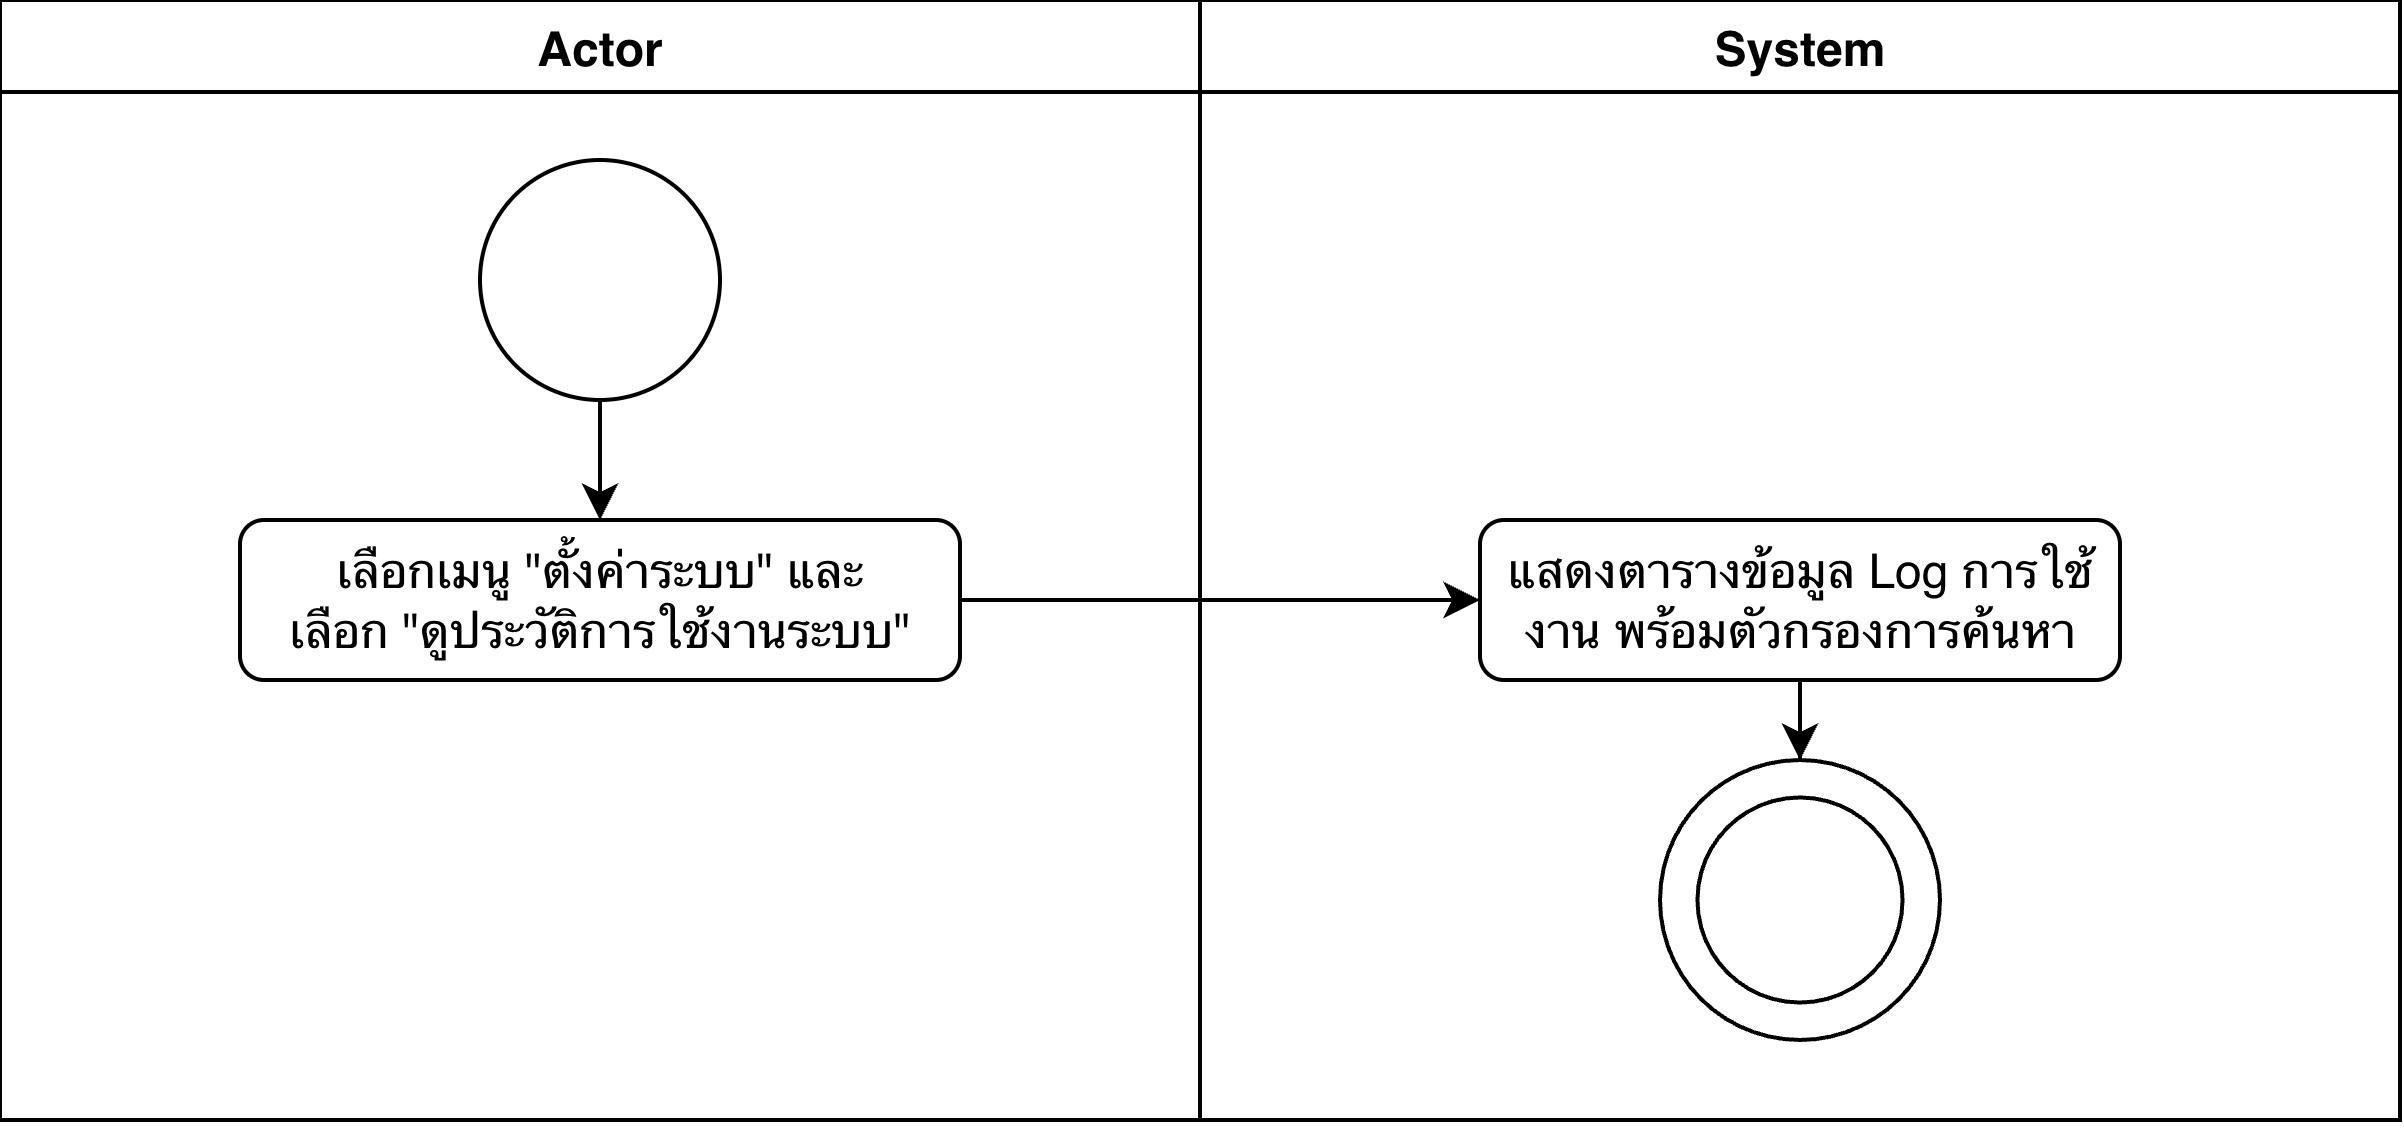

The diagram above was exported from draw.io. Its source (the exported page's mxGraphModel, read from the mxfile embedded in the PNG):
<mxGraphModel dx="768" dy="547" grid="1" gridSize="10" guides="1" tooltips="1" connect="1" arrows="1" fold="1" page="1" pageScale="1" pageWidth="827" pageHeight="1169" math="0" shadow="0">
  <root>
    <mxCell id="0" />
    <mxCell id="1" parent="0" />
    <mxCell id="PJ7bjFbaFIxvQIApwdj4-5" parent="1" style="swimlane;" value="Actor" vertex="1">
      <mxGeometry height="280" width="300" x="120" y="40" as="geometry" />
    </mxCell>
    <mxCell id="PJ7bjFbaFIxvQIApwdj4-9" edge="1" parent="PJ7bjFbaFIxvQIApwdj4-5" source="PJ7bjFbaFIxvQIApwdj4-7" style="edgeStyle=orthogonalEdgeStyle;rounded=0;orthogonalLoop=1;jettySize=auto;html=1;entryX=0.5;entryY=0;entryDx=0;entryDy=0;" target="PJ7bjFbaFIxvQIApwdj4-8">
      <mxGeometry relative="1" as="geometry" />
    </mxCell>
    <mxCell id="PJ7bjFbaFIxvQIApwdj4-7" parent="PJ7bjFbaFIxvQIApwdj4-5" style="ellipse;whiteSpace=wrap;html=1;aspect=fixed;" value="" vertex="1">
      <mxGeometry height="60" width="60" x="120" y="40" as="geometry" />
    </mxCell>
    <mxCell id="PJ7bjFbaFIxvQIApwdj4-8" parent="PJ7bjFbaFIxvQIApwdj4-5" style="rounded=1;whiteSpace=wrap;html=1;" value="เลือกเมนู &quot;ตั้งค่าระบบ&quot; และ&lt;div&gt;เลือก &quot;ดูประวัติการใช้งานระบบ&quot;&lt;/div&gt;" vertex="1">
      <mxGeometry height="40" width="180" x="60" y="130" as="geometry" />
    </mxCell>
    <mxCell id="PJ7bjFbaFIxvQIApwdj4-6" parent="1" style="swimlane;" value="System" vertex="1">
      <mxGeometry height="280" width="300" x="420" y="40" as="geometry" />
    </mxCell>
    <mxCell id="PJ7bjFbaFIxvQIApwdj4-10" parent="PJ7bjFbaFIxvQIApwdj4-6" style="rounded=1;whiteSpace=wrap;html=1;" value="แสดงตารางข้อมูล Log การใช้งาน พร้อมตัวกรองการค้นหา" vertex="1">
      <mxGeometry height="40" width="160" x="70" y="130" as="geometry" />
    </mxCell>
    <mxCell id="J_AMXUdLOwP1W6swlOZS-25" edge="1" parent="PJ7bjFbaFIxvQIApwdj4-6" style="edgeStyle=orthogonalEdgeStyle;rounded=0;orthogonalLoop=1;jettySize=auto;html=1;">
      <mxGeometry relative="1" as="geometry">
        <Array as="points">
          <mxPoint x="220" y="280" />
        </Array>
        <mxPoint x="160.00000000000023" y="280" as="sourcePoint" />
      </mxGeometry>
    </mxCell>
    <mxCell id="xY4zvM_rkkHBltrVUu64-1" connectable="0" parent="J_AMXUdLOwP1W6swlOZS-25" style="edgeLabel;html=1;align=center;verticalAlign=middle;resizable=0;points=[];" value="สำเร็จ" vertex="1">
      <mxGeometry relative="1" x="-0.2881" as="geometry">
        <mxPoint x="-11" as="offset" />
      </mxGeometry>
    </mxCell>
    <mxCell id="PJ7bjFbaFIxvQIApwdj4-26" parent="PJ7bjFbaFIxvQIApwdj4-6" style="verticalLabelPosition=bottom;verticalAlign=top;html=1;shape=mxgraph.basic.donut;dx=9.36;" value="" vertex="1">
      <mxGeometry height="70" width="70" x="115" y="190" as="geometry" />
    </mxCell>
    <mxCell id="vbANlIQyiN7waIaUS-Zw-26" edge="1" parent="PJ7bjFbaFIxvQIApwdj4-6" source="PJ7bjFbaFIxvQIApwdj4-10" style="edgeStyle=orthogonalEdgeStyle;rounded=0;orthogonalLoop=1;jettySize=auto;html=1;entryX=0.5;entryY=0;entryDx=0;entryDy=0;entryPerimeter=0;" target="PJ7bjFbaFIxvQIApwdj4-26">
      <mxGeometry relative="1" as="geometry" />
    </mxCell>
    <mxCell id="PJ7bjFbaFIxvQIApwdj4-11" edge="1" parent="1" source="PJ7bjFbaFIxvQIApwdj4-8" style="edgeStyle=orthogonalEdgeStyle;rounded=0;orthogonalLoop=1;jettySize=auto;html=1;entryX=0;entryY=0.5;entryDx=0;entryDy=0;" target="PJ7bjFbaFIxvQIApwdj4-10">
      <mxGeometry relative="1" as="geometry" />
    </mxCell>
    <mxCell id="J_AMXUdLOwP1W6swlOZS-5" edge="1" parent="1" style="edgeStyle=orthogonalEdgeStyle;rounded=0;orthogonalLoop=1;jettySize=auto;html=1;entryX=0;entryY=0.5;entryDx=0;entryDy=0;entryPerimeter=0;">
      <mxGeometry relative="1" as="geometry">
        <Array as="points">
          <mxPoint x="270" y="420" />
        </Array>
        <mxPoint x="270.02439024390253" y="380" as="sourcePoint" />
      </mxGeometry>
    </mxCell>
    <mxCell id="J_AMXUdLOwP1W6swlOZS-9" edge="1" parent="1" style="edgeStyle=orthogonalEdgeStyle;rounded=0;orthogonalLoop=1;jettySize=auto;html=1;entryX=0;entryY=0.5;entryDx=0;entryDy=0;">
      <mxGeometry relative="1" as="geometry">
        <Array as="points">
          <mxPoint x="150" y="520" />
          <mxPoint x="150" y="360" />
        </Array>
        <mxPoint x="200" y="360" as="targetPoint" />
      </mxGeometry>
    </mxCell>
  </root>
</mxGraphModel>